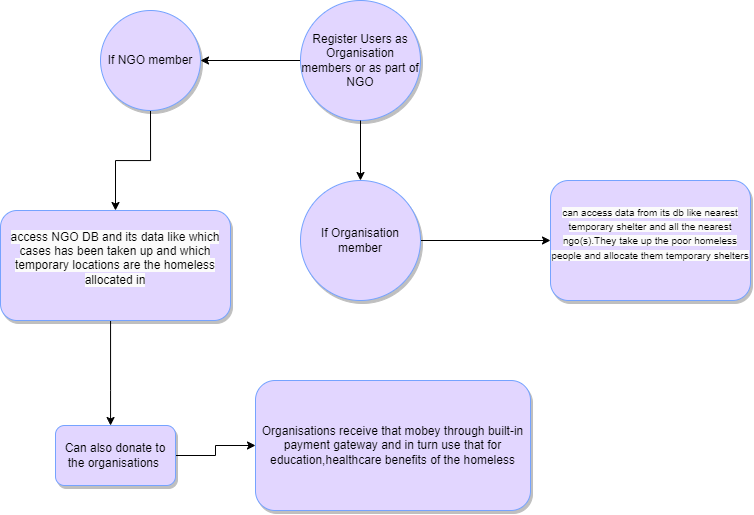

The diagram above was exported from draw.io. Its source (the exported page's mxGraphModel, read from the mxfile embedded in the PNG):
<mxGraphModel dx="1235" dy="655" grid="1" gridSize="10" guides="1" tooltips="1" connect="1" arrows="1" fold="1" page="1" pageScale="1" pageWidth="850" pageHeight="1100" math="0" shadow="0">
  <root>
    <mxCell id="0" />
    <mxCell id="1" parent="0" />
    <mxCell id="vjcpQYm-5OmUz1PiAHkf-11" value="" style="edgeStyle=orthogonalEdgeStyle;rounded=0;orthogonalLoop=1;jettySize=auto;html=1;" edge="1" parent="1" source="vjcpQYm-5OmUz1PiAHkf-1" target="vjcpQYm-5OmUz1PiAHkf-10">
      <mxGeometry relative="1" as="geometry" />
    </mxCell>
    <mxCell id="vjcpQYm-5OmUz1PiAHkf-1" value="Register Users as Organisation members or as part of NGO" style="ellipse;whiteSpace=wrap;html=1;aspect=fixed;strokeColor=#75A3FF;fillColor=#E2D6FF;shadow=1;" vertex="1" parent="1">
      <mxGeometry x="350" y="50" width="120" height="120" as="geometry" />
    </mxCell>
    <mxCell id="vjcpQYm-5OmUz1PiAHkf-3" value="" style="endArrow=classic;html=1;rounded=0;exitX=0.5;exitY=1;exitDx=0;exitDy=0;" edge="1" parent="1" source="vjcpQYm-5OmUz1PiAHkf-1">
      <mxGeometry width="50" height="50" relative="1" as="geometry">
        <mxPoint x="400" y="290" as="sourcePoint" />
        <mxPoint x="410" y="230" as="targetPoint" />
      </mxGeometry>
    </mxCell>
    <mxCell id="vjcpQYm-5OmUz1PiAHkf-20" value="" style="edgeStyle=orthogonalEdgeStyle;rounded=0;orthogonalLoop=1;jettySize=auto;html=1;" edge="1" parent="1" source="vjcpQYm-5OmUz1PiAHkf-5" target="vjcpQYm-5OmUz1PiAHkf-19">
      <mxGeometry relative="1" as="geometry" />
    </mxCell>
    <mxCell id="vjcpQYm-5OmUz1PiAHkf-5" value="If Organisation member" style="ellipse;whiteSpace=wrap;html=1;aspect=fixed;strokeColor=#75A3FF;fillColor=#E2D6FF;shadow=1;" vertex="1" parent="1">
      <mxGeometry x="350" y="230" width="120" height="120" as="geometry" />
    </mxCell>
    <mxCell id="vjcpQYm-5OmUz1PiAHkf-15" value="" style="edgeStyle=orthogonalEdgeStyle;rounded=0;orthogonalLoop=1;jettySize=auto;html=1;" edge="1" parent="1" source="vjcpQYm-5OmUz1PiAHkf-10" target="vjcpQYm-5OmUz1PiAHkf-14">
      <mxGeometry relative="1" as="geometry" />
    </mxCell>
    <mxCell id="vjcpQYm-5OmUz1PiAHkf-10" value="If NGO member" style="ellipse;whiteSpace=wrap;html=1;fillColor=#E2D6FF;strokeColor=#75A3FF;shadow=1;" vertex="1" parent="1">
      <mxGeometry x="150" y="60" width="100" height="100" as="geometry" />
    </mxCell>
    <mxCell id="vjcpQYm-5OmUz1PiAHkf-22" value="" style="edgeStyle=orthogonalEdgeStyle;rounded=0;orthogonalLoop=1;jettySize=auto;html=1;" edge="1" parent="1" source="vjcpQYm-5OmUz1PiAHkf-14" target="vjcpQYm-5OmUz1PiAHkf-21">
      <mxGeometry relative="1" as="geometry">
        <Array as="points">
          <mxPoint x="160" y="440" />
          <mxPoint x="160" y="440" />
        </Array>
      </mxGeometry>
    </mxCell>
    <mxCell id="vjcpQYm-5OmUz1PiAHkf-14" value="&#10;&lt;span style=&quot;color: rgb(0, 0, 0); font-family: Helvetica; font-size: 12px; font-style: normal; font-variant-ligatures: normal; font-variant-caps: normal; font-weight: 400; letter-spacing: normal; orphans: 2; text-align: center; text-indent: 0px; text-transform: none; widows: 2; word-spacing: 0px; -webkit-text-stroke-width: 0px; background-color: rgb(251, 251, 251); text-decoration-thickness: initial; text-decoration-style: initial; text-decoration-color: initial; float: none; display: inline !important;&quot;&gt;access NGO DB and its data like which cases has been taken up and which temporary locations are the homeless allocated in&lt;/span&gt;&#10;&#10;" style="rounded=1;whiteSpace=wrap;html=1;fillColor=#E2D6FF;strokeColor=#75A3FF;shadow=1;" vertex="1" parent="1">
      <mxGeometry x="50" y="260" width="230" height="110" as="geometry" />
    </mxCell>
    <mxCell id="vjcpQYm-5OmUz1PiAHkf-19" value="&#10;&lt;span style=&quot;color: rgb(0, 0, 0); font-family: Helvetica; font-size: 10px; font-style: normal; font-variant-ligatures: normal; font-variant-caps: normal; font-weight: 400; letter-spacing: normal; orphans: 2; text-align: center; text-indent: 0px; text-transform: none; widows: 2; word-spacing: 0px; -webkit-text-stroke-width: 0px; background-color: rgb(251, 251, 251); text-decoration-thickness: initial; text-decoration-style: initial; text-decoration-color: initial; float: none; display: inline !important;&quot;&gt;can access data from its db like nearest temporary shelter and all the nearest ngo(s).They take up the poor homeless people and allocate them temporary shelters&lt;/span&gt;&#10;&#10;" style="rounded=1;whiteSpace=wrap;html=1;fillColor=#E2D6FF;strokeColor=#75A3FF;shadow=1;" vertex="1" parent="1">
      <mxGeometry x="600" y="230" width="200" height="120" as="geometry" />
    </mxCell>
    <mxCell id="vjcpQYm-5OmUz1PiAHkf-24" value="" style="edgeStyle=orthogonalEdgeStyle;rounded=0;orthogonalLoop=1;jettySize=auto;html=1;" edge="1" parent="1" source="vjcpQYm-5OmUz1PiAHkf-21" target="vjcpQYm-5OmUz1PiAHkf-23">
      <mxGeometry relative="1" as="geometry" />
    </mxCell>
    <mxCell id="vjcpQYm-5OmUz1PiAHkf-21" value="Can also donate to the organisations&amp;nbsp;" style="rounded=1;whiteSpace=wrap;html=1;fillColor=#E2D6FF;strokeColor=#75A3FF;shadow=1;" vertex="1" parent="1">
      <mxGeometry x="105" y="475" width="120" height="60" as="geometry" />
    </mxCell>
    <mxCell id="vjcpQYm-5OmUz1PiAHkf-23" value="Organisations receive that mobey through built-in payment gateway and in turn use that for education,healthcare benefits of the homeless" style="rounded=1;whiteSpace=wrap;html=1;fillColor=#E2D6FF;strokeColor=#75A3FF;shadow=1;" vertex="1" parent="1">
      <mxGeometry x="305" y="430" width="275" height="130" as="geometry" />
    </mxCell>
  </root>
</mxGraphModel>